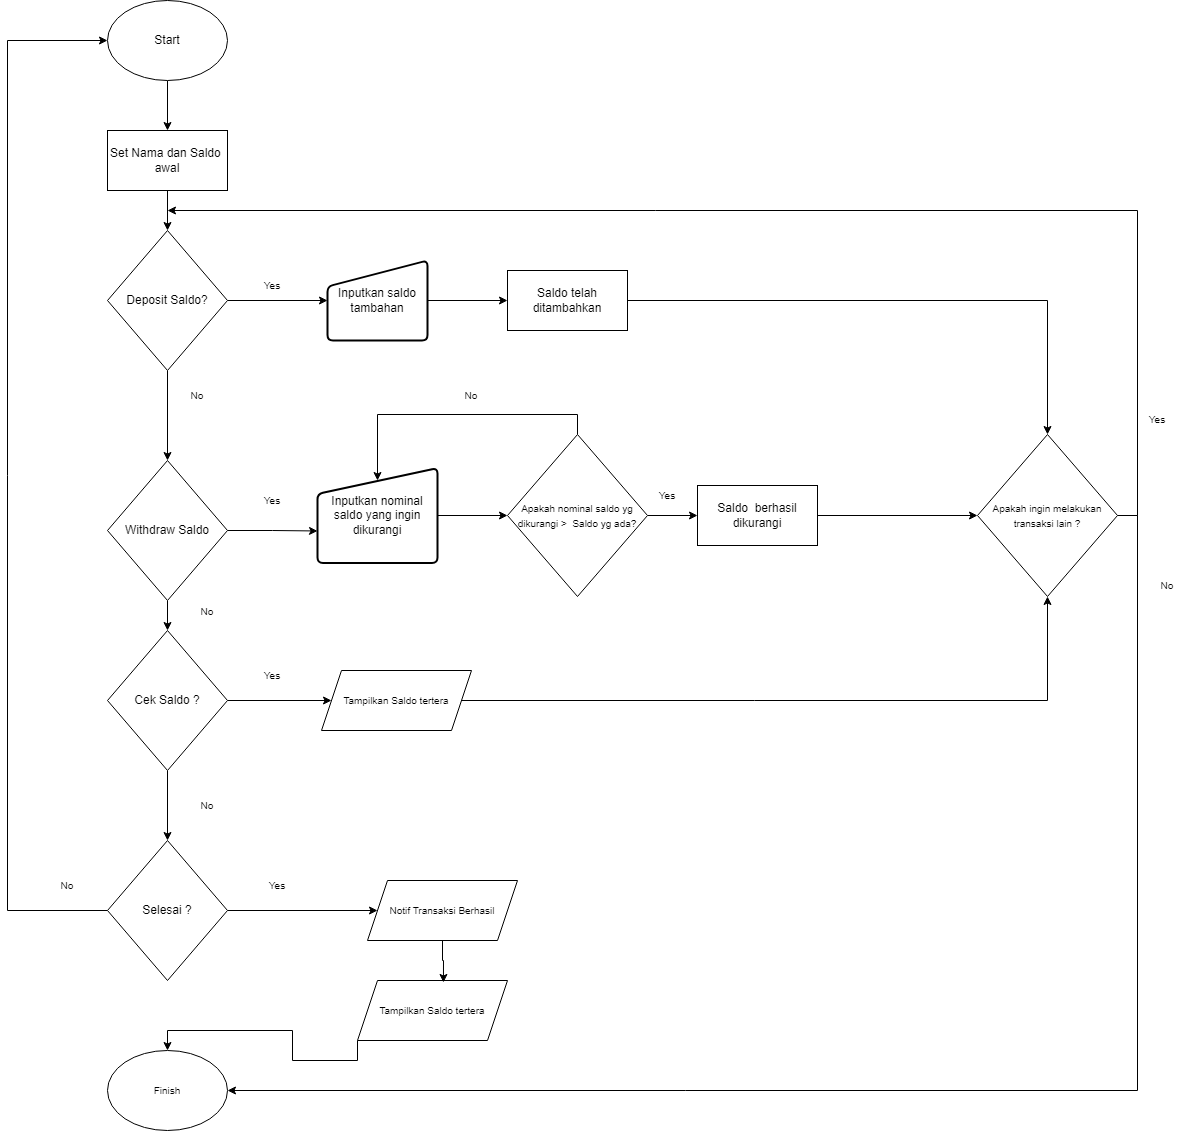

The diagram above was exported from draw.io. Its source (the exported page's mxGraphModel, read from the mxfile embedded in the PNG):
<mxGraphModel dx="2478" dy="838" grid="1" gridSize="10" guides="1" tooltips="1" connect="1" arrows="1" fold="1" page="1" pageScale="1" pageWidth="827" pageHeight="1169" math="0" shadow="0">
  <root>
    <mxCell id="0" />
    <mxCell id="1" parent="0" />
    <mxCell id="CgSL_gZ_XdHh9DsxVg1a-4" style="edgeStyle=orthogonalEdgeStyle;rounded=0;orthogonalLoop=1;jettySize=auto;html=1;exitX=0.5;exitY=1;exitDx=0;exitDy=0;entryX=0.5;entryY=0;entryDx=0;entryDy=0;" parent="1" source="CgSL_gZ_XdHh9DsxVg1a-1" target="CgSL_gZ_XdHh9DsxVg1a-2" edge="1">
      <mxGeometry relative="1" as="geometry" />
    </mxCell>
    <mxCell id="CgSL_gZ_XdHh9DsxVg1a-1" value="Start" style="ellipse;whiteSpace=wrap;html=1;" parent="1" vertex="1">
      <mxGeometry x="50" y="70" width="120" height="80" as="geometry" />
    </mxCell>
    <mxCell id="CgSL_gZ_XdHh9DsxVg1a-6" style="edgeStyle=orthogonalEdgeStyle;rounded=0;orthogonalLoop=1;jettySize=auto;html=1;exitX=0.5;exitY=1;exitDx=0;exitDy=0;entryX=0.5;entryY=0;entryDx=0;entryDy=0;" parent="1" source="CgSL_gZ_XdHh9DsxVg1a-2" target="CgSL_gZ_XdHh9DsxVg1a-5" edge="1">
      <mxGeometry relative="1" as="geometry" />
    </mxCell>
    <mxCell id="CgSL_gZ_XdHh9DsxVg1a-2" value="Set Nama dan Saldo&amp;nbsp; awal" style="rounded=0;whiteSpace=wrap;html=1;" parent="1" vertex="1">
      <mxGeometry x="50" y="200" width="120" height="60" as="geometry" />
    </mxCell>
    <mxCell id="CgSL_gZ_XdHh9DsxVg1a-11" value="" style="edgeStyle=orthogonalEdgeStyle;rounded=0;orthogonalLoop=1;jettySize=auto;html=1;" parent="1" source="CgSL_gZ_XdHh9DsxVg1a-5" target="CgSL_gZ_XdHh9DsxVg1a-9" edge="1">
      <mxGeometry relative="1" as="geometry" />
    </mxCell>
    <mxCell id="CgSL_gZ_XdHh9DsxVg1a-21" style="edgeStyle=orthogonalEdgeStyle;rounded=0;orthogonalLoop=1;jettySize=auto;html=1;exitX=0.5;exitY=1;exitDx=0;exitDy=0;" parent="1" source="CgSL_gZ_XdHh9DsxVg1a-5" target="CgSL_gZ_XdHh9DsxVg1a-20" edge="1">
      <mxGeometry relative="1" as="geometry" />
    </mxCell>
    <mxCell id="CgSL_gZ_XdHh9DsxVg1a-5" value="Deposit Saldo?" style="rhombus;whiteSpace=wrap;html=1;" parent="1" vertex="1">
      <mxGeometry x="50" y="300" width="120" height="140" as="geometry" />
    </mxCell>
    <mxCell id="CgSL_gZ_XdHh9DsxVg1a-13" style="edgeStyle=orthogonalEdgeStyle;rounded=0;orthogonalLoop=1;jettySize=auto;html=1;exitX=1;exitY=0.5;exitDx=0;exitDy=0;entryX=0;entryY=0.5;entryDx=0;entryDy=0;" parent="1" source="CgSL_gZ_XdHh9DsxVg1a-9" target="CgSL_gZ_XdHh9DsxVg1a-12" edge="1">
      <mxGeometry relative="1" as="geometry" />
    </mxCell>
    <mxCell id="CgSL_gZ_XdHh9DsxVg1a-9" value="Inputkan saldo tambahan" style="html=1;strokeWidth=2;shape=manualInput;whiteSpace=wrap;rounded=1;size=26;arcSize=11;" parent="1" vertex="1">
      <mxGeometry x="270" y="330" width="100" height="80" as="geometry" />
    </mxCell>
    <mxCell id="CgSL_gZ_XdHh9DsxVg1a-39" style="edgeStyle=orthogonalEdgeStyle;rounded=0;orthogonalLoop=1;jettySize=auto;html=1;fontSize=10;" parent="1" source="CgSL_gZ_XdHh9DsxVg1a-12" target="CgSL_gZ_XdHh9DsxVg1a-36" edge="1">
      <mxGeometry relative="1" as="geometry" />
    </mxCell>
    <mxCell id="CgSL_gZ_XdHh9DsxVg1a-12" value="Saldo telah ditambahkan" style="rounded=0;whiteSpace=wrap;html=1;" parent="1" vertex="1">
      <mxGeometry x="450" y="340" width="120" height="60" as="geometry" />
    </mxCell>
    <mxCell id="CgSL_gZ_XdHh9DsxVg1a-24" style="edgeStyle=orthogonalEdgeStyle;rounded=0;orthogonalLoop=1;jettySize=auto;html=1;entryX=0;entryY=0.663;entryDx=0;entryDy=0;entryPerimeter=0;fontSize=10;" parent="1" source="CgSL_gZ_XdHh9DsxVg1a-20" target="CgSL_gZ_XdHh9DsxVg1a-22" edge="1">
      <mxGeometry relative="1" as="geometry" />
    </mxCell>
    <mxCell id="CgSL_gZ_XdHh9DsxVg1a-32" style="edgeStyle=orthogonalEdgeStyle;rounded=0;orthogonalLoop=1;jettySize=auto;html=1;exitX=0.5;exitY=1;exitDx=0;exitDy=0;fontSize=10;" parent="1" source="CgSL_gZ_XdHh9DsxVg1a-20" target="CgSL_gZ_XdHh9DsxVg1a-29" edge="1">
      <mxGeometry relative="1" as="geometry" />
    </mxCell>
    <mxCell id="CgSL_gZ_XdHh9DsxVg1a-20" value="Withdraw Saldo" style="rhombus;whiteSpace=wrap;html=1;" parent="1" vertex="1">
      <mxGeometry x="50" y="530" width="120" height="140" as="geometry" />
    </mxCell>
    <mxCell id="CgSL_gZ_XdHh9DsxVg1a-25" style="edgeStyle=orthogonalEdgeStyle;rounded=0;orthogonalLoop=1;jettySize=auto;html=1;entryX=0;entryY=0.5;entryDx=0;entryDy=0;fontSize=10;" parent="1" source="CgSL_gZ_XdHh9DsxVg1a-22" target="CgSL_gZ_XdHh9DsxVg1a-23" edge="1">
      <mxGeometry relative="1" as="geometry" />
    </mxCell>
    <mxCell id="CgSL_gZ_XdHh9DsxVg1a-22" value="Inputkan nominal saldo yang ingin dikurangi" style="html=1;strokeWidth=2;shape=manualInput;whiteSpace=wrap;rounded=1;size=26;arcSize=11;" parent="1" vertex="1">
      <mxGeometry x="260" y="537.5" width="120" height="95" as="geometry" />
    </mxCell>
    <mxCell id="CgSL_gZ_XdHh9DsxVg1a-27" style="edgeStyle=orthogonalEdgeStyle;rounded=0;orthogonalLoop=1;jettySize=auto;html=1;exitX=1;exitY=0.5;exitDx=0;exitDy=0;entryX=0;entryY=0.5;entryDx=0;entryDy=0;fontSize=10;" parent="1" source="CgSL_gZ_XdHh9DsxVg1a-23" target="CgSL_gZ_XdHh9DsxVg1a-26" edge="1">
      <mxGeometry relative="1" as="geometry" />
    </mxCell>
    <mxCell id="CgSL_gZ_XdHh9DsxVg1a-50" style="edgeStyle=orthogonalEdgeStyle;rounded=0;orthogonalLoop=1;jettySize=auto;html=1;exitX=0.5;exitY=0;exitDx=0;exitDy=0;fontSize=10;" parent="1" source="CgSL_gZ_XdHh9DsxVg1a-23" edge="1">
      <mxGeometry relative="1" as="geometry">
        <mxPoint x="320" y="550" as="targetPoint" />
        <Array as="points">
          <mxPoint x="520" y="484" />
          <mxPoint x="320" y="484" />
        </Array>
      </mxGeometry>
    </mxCell>
    <mxCell id="CgSL_gZ_XdHh9DsxVg1a-23" value="&lt;font style=&quot;font-size: 10px;&quot;&gt;Apakah nominal saldo yg dikurangi &amp;gt;&amp;nbsp; Saldo yg ada?&lt;/font&gt;" style="rhombus;whiteSpace=wrap;html=1;" parent="1" vertex="1">
      <mxGeometry x="450" y="504" width="140" height="162" as="geometry" />
    </mxCell>
    <mxCell id="CgSL_gZ_XdHh9DsxVg1a-38" style="edgeStyle=orthogonalEdgeStyle;rounded=0;orthogonalLoop=1;jettySize=auto;html=1;entryX=0;entryY=0.5;entryDx=0;entryDy=0;fontSize=10;" parent="1" source="CgSL_gZ_XdHh9DsxVg1a-26" target="CgSL_gZ_XdHh9DsxVg1a-36" edge="1">
      <mxGeometry relative="1" as="geometry" />
    </mxCell>
    <mxCell id="CgSL_gZ_XdHh9DsxVg1a-26" value="Saldo&amp;nbsp; berhasil dikurangi" style="rounded=0;whiteSpace=wrap;html=1;" parent="1" vertex="1">
      <mxGeometry x="640" y="555" width="120" height="60" as="geometry" />
    </mxCell>
    <mxCell id="CgSL_gZ_XdHh9DsxVg1a-31" style="edgeStyle=orthogonalEdgeStyle;rounded=0;orthogonalLoop=1;jettySize=auto;html=1;exitX=1;exitY=0.5;exitDx=0;exitDy=0;fontSize=10;" parent="1" source="CgSL_gZ_XdHh9DsxVg1a-29" target="CgSL_gZ_XdHh9DsxVg1a-30" edge="1">
      <mxGeometry relative="1" as="geometry" />
    </mxCell>
    <mxCell id="3mG_MmsNTHPifz4Lrr5P-4" style="edgeStyle=orthogonalEdgeStyle;rounded=0;orthogonalLoop=1;jettySize=auto;html=1;exitX=0.5;exitY=1;exitDx=0;exitDy=0;" edge="1" parent="1" source="CgSL_gZ_XdHh9DsxVg1a-29" target="3mG_MmsNTHPifz4Lrr5P-1">
      <mxGeometry relative="1" as="geometry" />
    </mxCell>
    <mxCell id="CgSL_gZ_XdHh9DsxVg1a-29" value="Cek Saldo ?" style="rhombus;whiteSpace=wrap;html=1;" parent="1" vertex="1">
      <mxGeometry x="50" y="700" width="120" height="140" as="geometry" />
    </mxCell>
    <mxCell id="CgSL_gZ_XdHh9DsxVg1a-37" style="edgeStyle=orthogonalEdgeStyle;rounded=0;orthogonalLoop=1;jettySize=auto;html=1;exitX=1;exitY=0.5;exitDx=0;exitDy=0;fontSize=10;" parent="1" source="CgSL_gZ_XdHh9DsxVg1a-30" target="CgSL_gZ_XdHh9DsxVg1a-36" edge="1">
      <mxGeometry relative="1" as="geometry" />
    </mxCell>
    <mxCell id="CgSL_gZ_XdHh9DsxVg1a-30" value="Tampilkan Saldo tertera" style="shape=parallelogram;perimeter=parallelogramPerimeter;whiteSpace=wrap;html=1;fixedSize=1;fontSize=10;" parent="1" vertex="1">
      <mxGeometry x="264" y="740" width="150" height="60" as="geometry" />
    </mxCell>
    <mxCell id="CgSL_gZ_XdHh9DsxVg1a-33" value="Finish" style="ellipse;whiteSpace=wrap;html=1;fontSize=10;" parent="1" vertex="1">
      <mxGeometry x="50" y="1120" width="120" height="80" as="geometry" />
    </mxCell>
    <mxCell id="CgSL_gZ_XdHh9DsxVg1a-40" style="edgeStyle=orthogonalEdgeStyle;rounded=0;orthogonalLoop=1;jettySize=auto;html=1;exitX=1;exitY=0.5;exitDx=0;exitDy=0;fontSize=10;" parent="1" source="CgSL_gZ_XdHh9DsxVg1a-36" edge="1">
      <mxGeometry relative="1" as="geometry">
        <mxPoint x="110" y="280" as="targetPoint" />
        <Array as="points">
          <mxPoint x="1080" y="585" />
          <mxPoint x="1080" y="280" />
        </Array>
      </mxGeometry>
    </mxCell>
    <mxCell id="CgSL_gZ_XdHh9DsxVg1a-41" style="edgeStyle=orthogonalEdgeStyle;rounded=0;orthogonalLoop=1;jettySize=auto;html=1;exitX=1;exitY=0.5;exitDx=0;exitDy=0;entryX=1;entryY=0.5;entryDx=0;entryDy=0;fontSize=10;" parent="1" source="CgSL_gZ_XdHh9DsxVg1a-36" target="CgSL_gZ_XdHh9DsxVg1a-33" edge="1">
      <mxGeometry relative="1" as="geometry" />
    </mxCell>
    <mxCell id="CgSL_gZ_XdHh9DsxVg1a-36" value="&lt;span style=&quot;font-size: 10px;&quot;&gt;Apakah ingin melakukan transaksi lain ?&lt;/span&gt;" style="rhombus;whiteSpace=wrap;html=1;" parent="1" vertex="1">
      <mxGeometry x="920" y="504" width="140" height="162" as="geometry" />
    </mxCell>
    <mxCell id="CgSL_gZ_XdHh9DsxVg1a-42" value="Yes" style="text;html=1;strokeColor=none;fillColor=none;align=center;verticalAlign=middle;whiteSpace=wrap;rounded=0;fontSize=10;" parent="1" vertex="1">
      <mxGeometry x="185" y="340" width="60" height="30" as="geometry" />
    </mxCell>
    <mxCell id="CgSL_gZ_XdHh9DsxVg1a-43" value="Yes" style="text;html=1;strokeColor=none;fillColor=none;align=center;verticalAlign=middle;whiteSpace=wrap;rounded=0;fontSize=10;" parent="1" vertex="1">
      <mxGeometry x="1070" y="474" width="60" height="30" as="geometry" />
    </mxCell>
    <mxCell id="CgSL_gZ_XdHh9DsxVg1a-44" value="No" style="text;html=1;strokeColor=none;fillColor=none;align=center;verticalAlign=middle;whiteSpace=wrap;rounded=0;fontSize=10;" parent="1" vertex="1">
      <mxGeometry x="1080" y="640" width="60" height="30" as="geometry" />
    </mxCell>
    <mxCell id="CgSL_gZ_XdHh9DsxVg1a-45" value="No" style="text;html=1;strokeColor=none;fillColor=none;align=center;verticalAlign=middle;whiteSpace=wrap;rounded=0;fontSize=10;" parent="1" vertex="1">
      <mxGeometry x="110" y="450" width="60" height="30" as="geometry" />
    </mxCell>
    <mxCell id="CgSL_gZ_XdHh9DsxVg1a-46" value="No" style="text;html=1;strokeColor=none;fillColor=none;align=center;verticalAlign=middle;whiteSpace=wrap;rounded=0;fontSize=10;" parent="1" vertex="1">
      <mxGeometry x="120" y="666" width="60" height="30" as="geometry" />
    </mxCell>
    <mxCell id="CgSL_gZ_XdHh9DsxVg1a-47" value="No" style="text;html=1;strokeColor=none;fillColor=none;align=center;verticalAlign=middle;whiteSpace=wrap;rounded=0;fontSize=10;" parent="1" vertex="1">
      <mxGeometry x="120" y="860" width="60" height="30" as="geometry" />
    </mxCell>
    <mxCell id="CgSL_gZ_XdHh9DsxVg1a-48" value="Yes" style="text;html=1;strokeColor=none;fillColor=none;align=center;verticalAlign=middle;whiteSpace=wrap;rounded=0;fontSize=10;" parent="1" vertex="1">
      <mxGeometry x="185" y="730" width="60" height="30" as="geometry" />
    </mxCell>
    <mxCell id="CgSL_gZ_XdHh9DsxVg1a-49" value="Yes" style="text;html=1;strokeColor=none;fillColor=none;align=center;verticalAlign=middle;whiteSpace=wrap;rounded=0;fontSize=10;" parent="1" vertex="1">
      <mxGeometry x="185" y="555" width="60" height="30" as="geometry" />
    </mxCell>
    <mxCell id="CgSL_gZ_XdHh9DsxVg1a-51" value="Yes" style="text;html=1;strokeColor=none;fillColor=none;align=center;verticalAlign=middle;whiteSpace=wrap;rounded=0;fontSize=10;" parent="1" vertex="1">
      <mxGeometry x="580" y="550" width="60" height="30" as="geometry" />
    </mxCell>
    <mxCell id="CgSL_gZ_XdHh9DsxVg1a-52" value="No" style="text;html=1;strokeColor=none;fillColor=none;align=center;verticalAlign=middle;whiteSpace=wrap;rounded=0;fontSize=10;" parent="1" vertex="1">
      <mxGeometry x="384" y="450" width="60" height="30" as="geometry" />
    </mxCell>
    <mxCell id="3mG_MmsNTHPifz4Lrr5P-5" style="edgeStyle=orthogonalEdgeStyle;rounded=0;orthogonalLoop=1;jettySize=auto;html=1;entryX=0;entryY=0.5;entryDx=0;entryDy=0;" edge="1" parent="1" source="3mG_MmsNTHPifz4Lrr5P-1" target="3mG_MmsNTHPifz4Lrr5P-2">
      <mxGeometry relative="1" as="geometry" />
    </mxCell>
    <mxCell id="3mG_MmsNTHPifz4Lrr5P-12" style="edgeStyle=orthogonalEdgeStyle;rounded=0;orthogonalLoop=1;jettySize=auto;html=1;exitX=0;exitY=0.5;exitDx=0;exitDy=0;entryX=0;entryY=0.5;entryDx=0;entryDy=0;" edge="1" parent="1" source="3mG_MmsNTHPifz4Lrr5P-1" target="CgSL_gZ_XdHh9DsxVg1a-1">
      <mxGeometry relative="1" as="geometry">
        <Array as="points">
          <mxPoint x="-50" y="980" />
          <mxPoint x="-50" y="110" />
        </Array>
      </mxGeometry>
    </mxCell>
    <mxCell id="3mG_MmsNTHPifz4Lrr5P-1" value="Selesai ?" style="rhombus;whiteSpace=wrap;html=1;" vertex="1" parent="1">
      <mxGeometry x="50" y="910" width="120" height="140" as="geometry" />
    </mxCell>
    <mxCell id="3mG_MmsNTHPifz4Lrr5P-2" value="Notif Transaksi Berhasil" style="shape=parallelogram;perimeter=parallelogramPerimeter;whiteSpace=wrap;html=1;fixedSize=1;fontSize=10;" vertex="1" parent="1">
      <mxGeometry x="310" y="950" width="150" height="60" as="geometry" />
    </mxCell>
    <mxCell id="3mG_MmsNTHPifz4Lrr5P-7" style="edgeStyle=orthogonalEdgeStyle;rounded=0;orthogonalLoop=1;jettySize=auto;html=1;exitX=0;exitY=1;exitDx=0;exitDy=0;entryX=0.5;entryY=0;entryDx=0;entryDy=0;" edge="1" parent="1" source="3mG_MmsNTHPifz4Lrr5P-3" target="CgSL_gZ_XdHh9DsxVg1a-33">
      <mxGeometry relative="1" as="geometry" />
    </mxCell>
    <mxCell id="3mG_MmsNTHPifz4Lrr5P-3" value="Tampilkan Saldo tertera" style="shape=parallelogram;perimeter=parallelogramPerimeter;whiteSpace=wrap;html=1;fixedSize=1;fontSize=10;" vertex="1" parent="1">
      <mxGeometry x="300" y="1050" width="150" height="60" as="geometry" />
    </mxCell>
    <mxCell id="3mG_MmsNTHPifz4Lrr5P-6" style="edgeStyle=orthogonalEdgeStyle;rounded=0;orthogonalLoop=1;jettySize=auto;html=1;exitX=0.5;exitY=1;exitDx=0;exitDy=0;entryX=0.573;entryY=0.033;entryDx=0;entryDy=0;entryPerimeter=0;" edge="1" parent="1" source="3mG_MmsNTHPifz4Lrr5P-2" target="3mG_MmsNTHPifz4Lrr5P-3">
      <mxGeometry relative="1" as="geometry" />
    </mxCell>
    <mxCell id="3mG_MmsNTHPifz4Lrr5P-8" value="Yes" style="text;html=1;strokeColor=none;fillColor=none;align=center;verticalAlign=middle;whiteSpace=wrap;rounded=0;fontSize=10;" vertex="1" parent="1">
      <mxGeometry x="190" y="940" width="60" height="30" as="geometry" />
    </mxCell>
    <mxCell id="3mG_MmsNTHPifz4Lrr5P-10" value="No" style="text;html=1;strokeColor=none;fillColor=none;align=center;verticalAlign=middle;whiteSpace=wrap;rounded=0;fontSize=10;" vertex="1" parent="1">
      <mxGeometry x="-20" y="940" width="60" height="30" as="geometry" />
    </mxCell>
  </root>
</mxGraphModel>